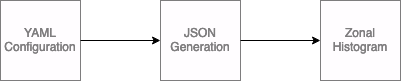

The diagram above was exported from draw.io. Its source (the exported page's mxGraphModel, read from the mxfile embedded in the PNG):
<mxGraphModel dx="1103" dy="824" grid="1" gridSize="10" guides="1" tooltips="1" connect="1" arrows="1" fold="1" page="1" pageScale="1" pageWidth="1169" pageHeight="827" background="#FFFFFF" math="0" shadow="0">
  <root>
    <mxCell id="WIyWlLk6GJQsqaUBKTNV-0" />
    <mxCell id="WIyWlLk6GJQsqaUBKTNV-1" parent="WIyWlLk6GJQsqaUBKTNV-0" />
    <mxCell id="VMqCKZSfLkNug23T9Prs-0" value="YAML Configuration" style="whiteSpace=wrap;html=1;aspect=fixed;labelBackgroundColor=none;fillColor=#000000;rounded=0;strokeColor=#808080;fontColor=#808080;movable=1;resizable=1;rotatable=1;deletable=1;editable=1;locked=0;connectable=1;" parent="WIyWlLk6GJQsqaUBKTNV-1" vertex="1">
      <mxGeometry x="120" y="120" width="80" height="80" as="geometry" />
    </mxCell>
    <mxCell id="VMqCKZSfLkNug23T9Prs-2" value="JSON Generation" style="whiteSpace=wrap;html=1;aspect=fixed;labelBackgroundColor=none;fillColor=#000000;strokeColor=#808080;fontColor=#808080;rounded=0;" parent="WIyWlLk6GJQsqaUBKTNV-1" vertex="1">
      <mxGeometry x="280" y="120" width="80" height="80" as="geometry" />
    </mxCell>
    <mxCell id="VMqCKZSfLkNug23T9Prs-3" value="Zonal Histogram" style="whiteSpace=wrap;html=1;aspect=fixed;labelBackgroundColor=none;fillColor=#000000;strokeColor=#808080;fontColor=#808080;rounded=0;" parent="WIyWlLk6GJQsqaUBKTNV-1" vertex="1">
      <mxGeometry x="440" y="120" width="80" height="80" as="geometry" />
    </mxCell>
    <mxCell id="VMqCKZSfLkNug23T9Prs-4" value="" style="endArrow=classic;html=1;rounded=0;entryX=0;entryY=0.5;entryDx=0;entryDy=0;labelBackgroundColor=none;strokeColor=#FFFFFF;fontColor=default;" parent="WIyWlLk6GJQsqaUBKTNV-1" target="VMqCKZSfLkNug23T9Prs-2" edge="1">
      <mxGeometry width="50" height="50" relative="1" as="geometry">
        <mxPoint x="200" y="160" as="sourcePoint" />
        <mxPoint x="480" y="290" as="targetPoint" />
      </mxGeometry>
    </mxCell>
    <mxCell id="VMqCKZSfLkNug23T9Prs-5" value="" style="endArrow=classic;html=1;rounded=0;exitX=1;exitY=0.5;exitDx=0;exitDy=0;entryX=0;entryY=0.5;entryDx=0;entryDy=0;labelBackgroundColor=none;fontColor=default;strokeColor=#FFFFFF;" parent="WIyWlLk6GJQsqaUBKTNV-1" source="VMqCKZSfLkNug23T9Prs-2" target="VMqCKZSfLkNug23T9Prs-3" edge="1">
      <mxGeometry width="50" height="50" relative="1" as="geometry">
        <mxPoint x="410" y="290" as="sourcePoint" />
        <mxPoint x="460" y="240" as="targetPoint" />
      </mxGeometry>
    </mxCell>
  </root>
</mxGraphModel>